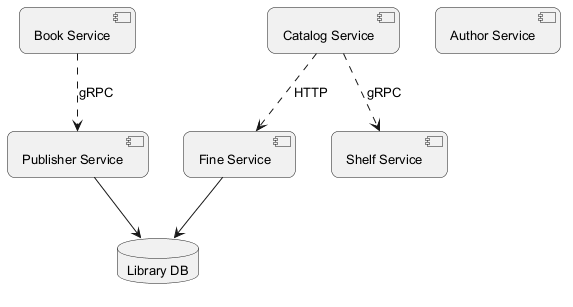

The diagram above was rendered by PlantUML. Its source (embedded in the PNG):
@startuml
skinparam backgroundColor #FFFFFF
skinparam roundCorner 15
skinparam defaultFontSize 13
component "Fine Service" as C_FineService
component "Publisher Service" as C_PublisherService
component "Shelf Service" as C_ShelfService
component "Author Service" as C_AuthorService
component "Book Service" as C_BookService
component "Catalog Service" as C_CatalogService
database "Library DB" as DB_library
C_FineService --> DB_library
C_PublisherService --> DB_library
C_BookService ..> C_PublisherService : gRPC
C_CatalogService ..> C_FineService : HTTP
C_CatalogService ..> C_ShelfService : gRPC
@enduml